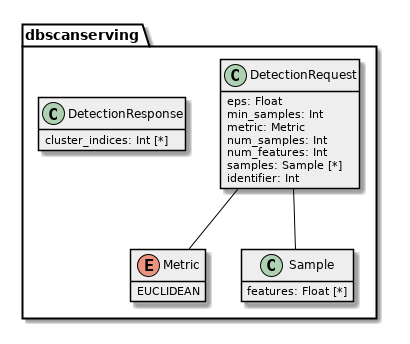

The diagram above was rendered by PlantUML. Its source (embedded in the PNG):
@startuml

hide empty methods
hide empty fields
skinparam classBackgroundColor #EEEEEE
skinparam classArrowColor black
skinparam classBorderColor black
skinparam packageBackgroundColor white
skinparam packageBorderColor black
                     

dbscanserving.DetectionRequest -- dbscanserving.Metric
dbscanserving.DetectionRequest -- dbscanserving.Sample



package dbscanserving {
 class DetectionRequest {
  eps: Float 
  min_samples: Int 
  metric: Metric 
  num_samples: Int 
  num_features: Int 
  samples: Sample [*]
  identifier: Int 
 }
 
 class DetectionResponse {
  cluster_indices: Int [*]
 }
 
 enum Metric {
  EUCLIDEAN
 }
 
 class Sample {
  features: Float [*]
 }
 
}
@enduml